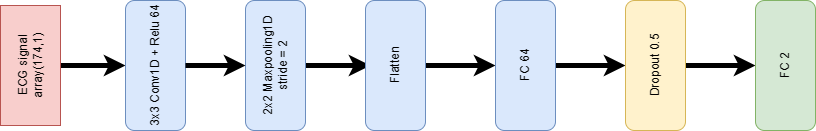

The diagram above was exported from draw.io. Its source (the exported page's mxGraphModel, read from the mxfile embedded in the PNG):
<mxGraphModel dx="1002" dy="535" grid="1" gridSize="10" guides="1" tooltips="1" connect="1" arrows="1" fold="1" page="1" pageScale="1" pageWidth="1200" pageHeight="500" math="0" shadow="0">
  <root>
    <mxCell id="0" />
    <mxCell id="1" parent="0" />
    <mxCell id="aW5tpivQkS90Zr6smds1-9" value="" style="edgeStyle=orthogonalEdgeStyle;rounded=0;orthogonalLoop=1;jettySize=auto;html=1;strokeWidth=5;" edge="1" parent="1" source="aW5tpivQkS90Zr6smds1-2" target="aW5tpivQkS90Zr6smds1-3">
      <mxGeometry relative="1" as="geometry" />
    </mxCell>
    <mxCell id="aW5tpivQkS90Zr6smds1-2" value="ECG signal&lt;br&gt;array(174,1)" style="rounded=0;whiteSpace=wrap;html=1;rotation=-90;fillColor=#f8cecc;strokeColor=#b85450;" vertex="1" parent="1">
      <mxGeometry x="200" y="310" width="120" height="60" as="geometry" />
    </mxCell>
    <mxCell id="aW5tpivQkS90Zr6smds1-3" value="3x3 Conv1D + Relu 64" style="rounded=1;whiteSpace=wrap;html=1;rotation=-90;fillColor=#dae8fc;strokeColor=#6c8ebf;" vertex="1" parent="1">
      <mxGeometry x="320" y="310" width="130" height="60" as="geometry" />
    </mxCell>
    <mxCell id="aW5tpivQkS90Zr6smds1-15" value="" style="edgeStyle=orthogonalEdgeStyle;rounded=0;orthogonalLoop=1;jettySize=auto;html=1;entryX=0.5;entryY=0.083;entryDx=0;entryDy=0;entryPerimeter=0;strokeWidth=5;" edge="1" parent="1" source="aW5tpivQkS90Zr6smds1-4" target="aW5tpivQkS90Zr6smds1-5">
      <mxGeometry relative="1" as="geometry">
        <mxPoint x="675" y="340" as="targetPoint" />
      </mxGeometry>
    </mxCell>
    <mxCell id="aW5tpivQkS90Zr6smds1-4" value="2x2 Maxpooling1D stride = 2" style="rounded=1;whiteSpace=wrap;html=1;rotation=-90;fillColor=#dae8fc;strokeColor=#6c8ebf;" vertex="1" parent="1">
      <mxGeometry x="440" y="310" width="130" height="60" as="geometry" />
    </mxCell>
    <mxCell id="aW5tpivQkS90Zr6smds1-16" value="" style="edgeStyle=orthogonalEdgeStyle;rounded=0;orthogonalLoop=1;jettySize=auto;html=1;strokeWidth=5;" edge="1" parent="1" source="aW5tpivQkS90Zr6smds1-5" target="aW5tpivQkS90Zr6smds1-6">
      <mxGeometry relative="1" as="geometry" />
    </mxCell>
    <mxCell id="aW5tpivQkS90Zr6smds1-5" value="Flatten" style="rounded=1;whiteSpace=wrap;html=1;rotation=-90;fillColor=#dae8fc;strokeColor=#6c8ebf;" vertex="1" parent="1">
      <mxGeometry x="560" y="310" width="130" height="60" as="geometry" />
    </mxCell>
    <mxCell id="aW5tpivQkS90Zr6smds1-17" value="" style="edgeStyle=orthogonalEdgeStyle;rounded=0;orthogonalLoop=1;jettySize=auto;html=1;strokeWidth=5;" edge="1" parent="1" source="aW5tpivQkS90Zr6smds1-6" target="aW5tpivQkS90Zr6smds1-7">
      <mxGeometry relative="1" as="geometry" />
    </mxCell>
    <mxCell id="aW5tpivQkS90Zr6smds1-6" value="FC 64" style="rounded=1;whiteSpace=wrap;html=1;rotation=-90;fillColor=#dae8fc;strokeColor=#6c8ebf;" vertex="1" parent="1">
      <mxGeometry x="690" y="310" width="130" height="60" as="geometry" />
    </mxCell>
    <mxCell id="aW5tpivQkS90Zr6smds1-18" value="" style="edgeStyle=orthogonalEdgeStyle;rounded=0;orthogonalLoop=1;jettySize=auto;html=1;strokeWidth=5;" edge="1" parent="1" source="aW5tpivQkS90Zr6smds1-7" target="aW5tpivQkS90Zr6smds1-8">
      <mxGeometry relative="1" as="geometry" />
    </mxCell>
    <mxCell id="aW5tpivQkS90Zr6smds1-7" value="Dropout 0.5" style="rounded=1;whiteSpace=wrap;html=1;rotation=-90;fillColor=#fff2cc;strokeColor=#d6b656;" vertex="1" parent="1">
      <mxGeometry x="820" y="310" width="130" height="60" as="geometry" />
    </mxCell>
    <mxCell id="aW5tpivQkS90Zr6smds1-8" value="FC 2" style="rounded=1;whiteSpace=wrap;html=1;rotation=-90;fillColor=#d5e8d4;strokeColor=#82b366;" vertex="1" parent="1">
      <mxGeometry x="950" y="310" width="130" height="60" as="geometry" />
    </mxCell>
    <mxCell id="aW5tpivQkS90Zr6smds1-12" value="" style="endArrow=classic;html=1;rounded=0;exitX=0.5;exitY=1;exitDx=0;exitDy=0;strokeWidth=5;" edge="1" parent="1" source="aW5tpivQkS90Zr6smds1-3" target="aW5tpivQkS90Zr6smds1-4">
      <mxGeometry width="50" height="50" relative="1" as="geometry">
        <mxPoint x="650" y="280" as="sourcePoint" />
        <mxPoint x="700" y="230" as="targetPoint" />
      </mxGeometry>
    </mxCell>
  </root>
</mxGraphModel>